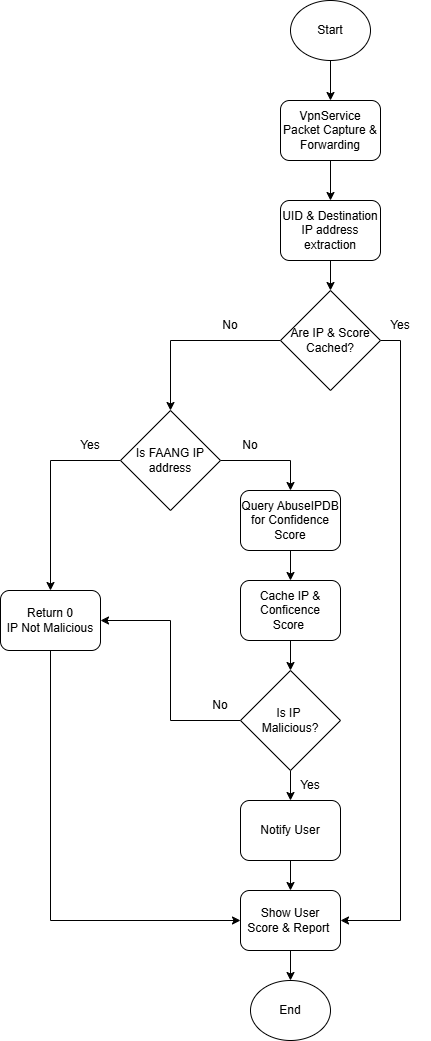

The diagram above was exported from draw.io. Its source (the exported page's mxGraphModel, read from the mxfile embedded in the PNG):
<mxGraphModel dx="969" dy="578" grid="1" gridSize="10" guides="1" tooltips="1" connect="1" arrows="1" fold="1" page="1" pageScale="1" pageWidth="827" pageHeight="1169" math="0" shadow="0">
  <root>
    <mxCell id="0" />
    <mxCell id="1" parent="0" />
    <mxCell id="u3JnBgFXiNmVOFWcHEua-3" style="edgeStyle=orthogonalEdgeStyle;rounded=0;orthogonalLoop=1;jettySize=auto;html=1;exitX=0.5;exitY=1;exitDx=0;exitDy=0;entryX=0.5;entryY=0;entryDx=0;entryDy=0;" parent="1" source="u3JnBgFXiNmVOFWcHEua-1" target="u3JnBgFXiNmVOFWcHEua-2" edge="1">
      <mxGeometry relative="1" as="geometry" />
    </mxCell>
    <mxCell id="u3JnBgFXiNmVOFWcHEua-1" value="Start" style="ellipse;whiteSpace=wrap;html=1;" parent="1" vertex="1">
      <mxGeometry x="360" width="80" height="60" as="geometry" />
    </mxCell>
    <mxCell id="u3JnBgFXiNmVOFWcHEua-6" style="edgeStyle=orthogonalEdgeStyle;rounded=0;orthogonalLoop=1;jettySize=auto;html=1;exitX=0.5;exitY=1;exitDx=0;exitDy=0;entryX=0.5;entryY=0;entryDx=0;entryDy=0;" parent="1" source="u3JnBgFXiNmVOFWcHEua-2" edge="1">
      <mxGeometry relative="1" as="geometry">
        <mxPoint x="400.0000000000002" y="200.0000000000001" as="targetPoint" />
      </mxGeometry>
    </mxCell>
    <mxCell id="u3JnBgFXiNmVOFWcHEua-2" value="VpnService Packet Capture &amp;amp; Forwarding" style="rounded=1;whiteSpace=wrap;html=1;" parent="1" vertex="1">
      <mxGeometry x="350" y="100" width="100" height="60" as="geometry" />
    </mxCell>
    <mxCell id="u3JnBgFXiNmVOFWcHEua-29" style="edgeStyle=orthogonalEdgeStyle;rounded=0;orthogonalLoop=1;jettySize=auto;html=1;exitX=0.5;exitY=1;exitDx=0;exitDy=0;entryX=0.5;entryY=0;entryDx=0;entryDy=0;" parent="1" source="u3JnBgFXiNmVOFWcHEua-5" target="u3JnBgFXiNmVOFWcHEua-23" edge="1">
      <mxGeometry relative="1" as="geometry" />
    </mxCell>
    <mxCell id="u3JnBgFXiNmVOFWcHEua-5" value="UID &amp;amp; Destination IP address extraction" style="rounded=1;whiteSpace=wrap;html=1;" parent="1" vertex="1">
      <mxGeometry x="350" y="200" width="100" height="60" as="geometry" />
    </mxCell>
    <mxCell id="u3JnBgFXiNmVOFWcHEua-12" style="edgeStyle=orthogonalEdgeStyle;rounded=0;orthogonalLoop=1;jettySize=auto;html=1;exitX=0;exitY=0.5;exitDx=0;exitDy=0;entryX=0.5;entryY=0;entryDx=0;entryDy=0;" parent="1" source="u3JnBgFXiNmVOFWcHEua-8" target="u3JnBgFXiNmVOFWcHEua-11" edge="1">
      <mxGeometry relative="1" as="geometry">
        <mxPoint x="119.99999999999977" y="459.5" as="targetPoint" />
      </mxGeometry>
    </mxCell>
    <mxCell id="u3JnBgFXiNmVOFWcHEua-14" style="edgeStyle=orthogonalEdgeStyle;rounded=0;orthogonalLoop=1;jettySize=auto;html=1;exitX=1;exitY=0.5;exitDx=0;exitDy=0;entryX=0.5;entryY=0;entryDx=0;entryDy=0;" parent="1" source="u3JnBgFXiNmVOFWcHEua-8" target="u3JnBgFXiNmVOFWcHEua-13" edge="1">
      <mxGeometry relative="1" as="geometry" />
    </mxCell>
    <mxCell id="u3JnBgFXiNmVOFWcHEua-8" value="Is FAANG IP address" style="rhombus;whiteSpace=wrap;html=1;" parent="1" vertex="1">
      <mxGeometry x="190" y="410" width="100" height="100" as="geometry" />
    </mxCell>
    <mxCell id="pMG0z0YoUbyd1jg_yX0P-6" style="edgeStyle=orthogonalEdgeStyle;rounded=0;orthogonalLoop=1;jettySize=auto;html=1;exitX=0.5;exitY=1;exitDx=0;exitDy=0;entryX=0;entryY=0.5;entryDx=0;entryDy=0;" edge="1" parent="1" source="u3JnBgFXiNmVOFWcHEua-11" target="u3JnBgFXiNmVOFWcHEua-20">
      <mxGeometry relative="1" as="geometry" />
    </mxCell>
    <mxCell id="u3JnBgFXiNmVOFWcHEua-11" value="Return 0&lt;div&gt;IP Not Malicious&lt;/div&gt;" style="rounded=1;whiteSpace=wrap;html=1;" parent="1" vertex="1">
      <mxGeometry x="70" y="590" width="100" height="60" as="geometry" />
    </mxCell>
    <mxCell id="u3JnBgFXiNmVOFWcHEua-19" style="edgeStyle=orthogonalEdgeStyle;rounded=0;orthogonalLoop=1;jettySize=auto;html=1;exitX=0.5;exitY=1;exitDx=0;exitDy=0;entryX=0.5;entryY=0;entryDx=0;entryDy=0;" parent="1" source="u3JnBgFXiNmVOFWcHEua-13" target="u3JnBgFXiNmVOFWcHEua-17" edge="1">
      <mxGeometry relative="1" as="geometry" />
    </mxCell>
    <mxCell id="u3JnBgFXiNmVOFWcHEua-13" value="Query AbuseIPDB for Confidence Score" style="rounded=1;whiteSpace=wrap;html=1;" parent="1" vertex="1">
      <mxGeometry x="310" y="490" width="100" height="60" as="geometry" />
    </mxCell>
    <mxCell id="u3JnBgFXiNmVOFWcHEua-15" value="Yes" style="text;html=1;align=center;verticalAlign=middle;whiteSpace=wrap;rounded=0;" parent="1" vertex="1">
      <mxGeometry x="130" y="430" width="60" height="30" as="geometry" />
    </mxCell>
    <mxCell id="u3JnBgFXiNmVOFWcHEua-16" value="No" style="text;html=1;align=center;verticalAlign=middle;whiteSpace=wrap;rounded=0;" parent="1" vertex="1">
      <mxGeometry x="290" y="430" width="60" height="30" as="geometry" />
    </mxCell>
    <mxCell id="pMG0z0YoUbyd1jg_yX0P-1" style="edgeStyle=orthogonalEdgeStyle;rounded=0;orthogonalLoop=1;jettySize=auto;html=1;exitX=0.5;exitY=1;exitDx=0;exitDy=0;entryX=0.5;entryY=0;entryDx=0;entryDy=0;" edge="1" parent="1" source="u3JnBgFXiNmVOFWcHEua-17" target="u3JnBgFXiNmVOFWcHEua-30">
      <mxGeometry relative="1" as="geometry" />
    </mxCell>
    <mxCell id="u3JnBgFXiNmVOFWcHEua-17" value="Cache IP &amp;amp; Conficence Score&amp;nbsp;" style="rounded=1;whiteSpace=wrap;html=1;" parent="1" vertex="1">
      <mxGeometry x="310" y="580" width="100" height="60" as="geometry" />
    </mxCell>
    <mxCell id="pMG0z0YoUbyd1jg_yX0P-15" style="edgeStyle=orthogonalEdgeStyle;rounded=0;orthogonalLoop=1;jettySize=auto;html=1;exitX=0.5;exitY=1;exitDx=0;exitDy=0;entryX=0.5;entryY=0;entryDx=0;entryDy=0;" edge="1" parent="1" source="u3JnBgFXiNmVOFWcHEua-20" target="pMG0z0YoUbyd1jg_yX0P-14">
      <mxGeometry relative="1" as="geometry" />
    </mxCell>
    <mxCell id="u3JnBgFXiNmVOFWcHEua-20" value="Show User&lt;div&gt;Score &amp;amp; Report&amp;nbsp;&lt;/div&gt;" style="rounded=1;whiteSpace=wrap;html=1;" parent="1" vertex="1">
      <mxGeometry x="310" y="890" width="100" height="60" as="geometry" />
    </mxCell>
    <mxCell id="u3JnBgFXiNmVOFWcHEua-27" style="edgeStyle=orthogonalEdgeStyle;rounded=0;orthogonalLoop=1;jettySize=auto;html=1;exitX=0;exitY=0.5;exitDx=0;exitDy=0;entryX=0.5;entryY=0;entryDx=0;entryDy=0;" parent="1" source="u3JnBgFXiNmVOFWcHEua-23" target="u3JnBgFXiNmVOFWcHEua-8" edge="1">
      <mxGeometry relative="1" as="geometry" />
    </mxCell>
    <mxCell id="pMG0z0YoUbyd1jg_yX0P-9" style="edgeStyle=orthogonalEdgeStyle;rounded=0;orthogonalLoop=1;jettySize=auto;html=1;exitX=1;exitY=0.5;exitDx=0;exitDy=0;entryX=1;entryY=0.5;entryDx=0;entryDy=0;" edge="1" parent="1" source="u3JnBgFXiNmVOFWcHEua-23" target="u3JnBgFXiNmVOFWcHEua-20">
      <mxGeometry relative="1" as="geometry" />
    </mxCell>
    <mxCell id="u3JnBgFXiNmVOFWcHEua-23" value="Are IP &amp;amp; Score Cached?" style="rhombus;whiteSpace=wrap;html=1;" parent="1" vertex="1">
      <mxGeometry x="350" y="290" width="100" height="100" as="geometry" />
    </mxCell>
    <mxCell id="u3JnBgFXiNmVOFWcHEua-26" value="Yes" style="text;html=1;align=center;verticalAlign=middle;whiteSpace=wrap;rounded=0;" parent="1" vertex="1">
      <mxGeometry x="440" y="310" width="60" height="30" as="geometry" />
    </mxCell>
    <mxCell id="u3JnBgFXiNmVOFWcHEua-28" value="No" style="text;html=1;align=center;verticalAlign=middle;whiteSpace=wrap;rounded=0;" parent="1" vertex="1">
      <mxGeometry x="270" y="310" width="60" height="30" as="geometry" />
    </mxCell>
    <mxCell id="pMG0z0YoUbyd1jg_yX0P-4" style="edgeStyle=orthogonalEdgeStyle;rounded=0;orthogonalLoop=1;jettySize=auto;html=1;exitX=0;exitY=0.5;exitDx=0;exitDy=0;entryX=1;entryY=0.5;entryDx=0;entryDy=0;" edge="1" parent="1" source="u3JnBgFXiNmVOFWcHEua-30" target="u3JnBgFXiNmVOFWcHEua-11">
      <mxGeometry relative="1" as="geometry" />
    </mxCell>
    <mxCell id="pMG0z0YoUbyd1jg_yX0P-12" style="edgeStyle=orthogonalEdgeStyle;rounded=0;orthogonalLoop=1;jettySize=auto;html=1;exitX=0.5;exitY=1;exitDx=0;exitDy=0;entryX=0.5;entryY=0;entryDx=0;entryDy=0;" edge="1" parent="1" source="u3JnBgFXiNmVOFWcHEua-30" target="pMG0z0YoUbyd1jg_yX0P-10">
      <mxGeometry relative="1" as="geometry" />
    </mxCell>
    <mxCell id="u3JnBgFXiNmVOFWcHEua-30" value="Is IP&amp;nbsp;&lt;div&gt;Malicious?&lt;/div&gt;" style="rhombus;whiteSpace=wrap;html=1;" parent="1" vertex="1">
      <mxGeometry x="310" y="670" width="100" height="100" as="geometry" />
    </mxCell>
    <mxCell id="pMG0z0YoUbyd1jg_yX0P-3" value="Yes" style="text;html=1;align=center;verticalAlign=middle;whiteSpace=wrap;rounded=0;" vertex="1" parent="1">
      <mxGeometry x="350" y="770" width="60" height="30" as="geometry" />
    </mxCell>
    <mxCell id="pMG0z0YoUbyd1jg_yX0P-5" value="No" style="text;html=1;align=center;verticalAlign=middle;whiteSpace=wrap;rounded=0;" vertex="1" parent="1">
      <mxGeometry x="260" y="690" width="60" height="30" as="geometry" />
    </mxCell>
    <mxCell id="pMG0z0YoUbyd1jg_yX0P-13" style="edgeStyle=orthogonalEdgeStyle;rounded=0;orthogonalLoop=1;jettySize=auto;html=1;exitX=0.5;exitY=1;exitDx=0;exitDy=0;entryX=0.5;entryY=0;entryDx=0;entryDy=0;" edge="1" parent="1" source="pMG0z0YoUbyd1jg_yX0P-10" target="u3JnBgFXiNmVOFWcHEua-20">
      <mxGeometry relative="1" as="geometry" />
    </mxCell>
    <mxCell id="pMG0z0YoUbyd1jg_yX0P-10" value="Notify User" style="rounded=1;whiteSpace=wrap;html=1;" vertex="1" parent="1">
      <mxGeometry x="310" y="800" width="100" height="60" as="geometry" />
    </mxCell>
    <mxCell id="pMG0z0YoUbyd1jg_yX0P-14" value="End" style="ellipse;whiteSpace=wrap;html=1;" vertex="1" parent="1">
      <mxGeometry x="320" y="980" width="80" height="60" as="geometry" />
    </mxCell>
  </root>
</mxGraphModel>